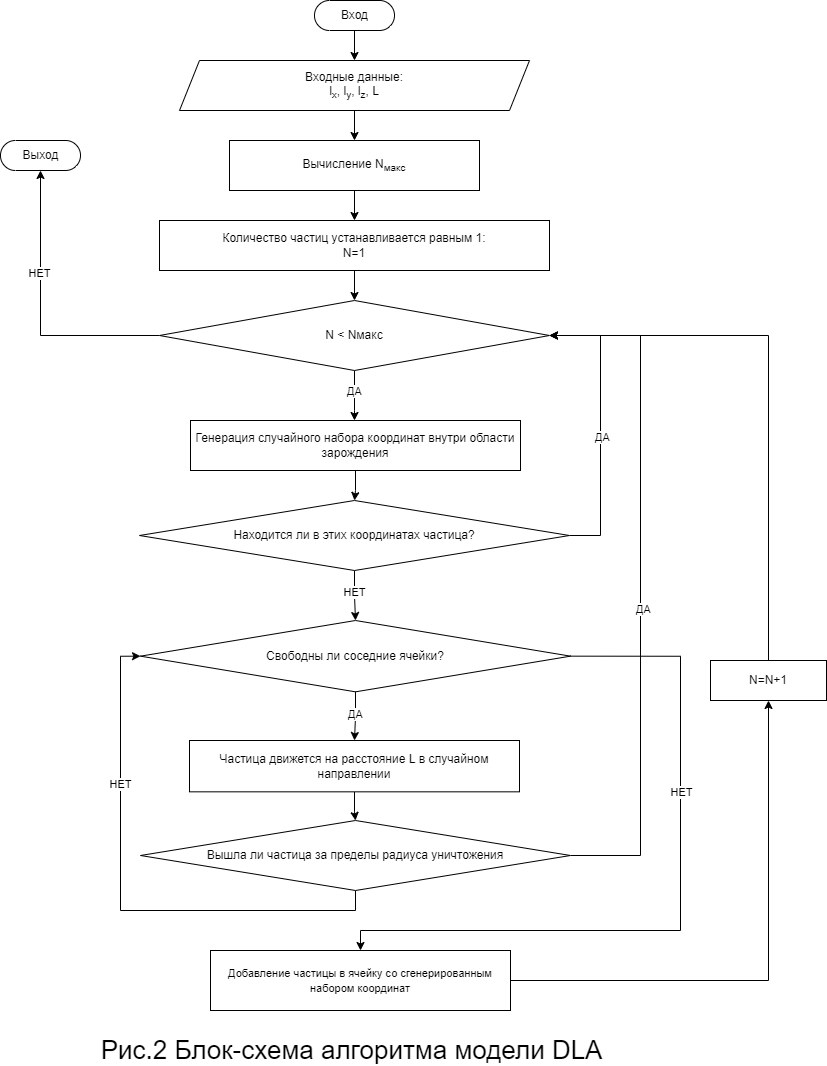

The diagram above was exported from draw.io. Its source (the exported page's mxGraphModel, read from the mxfile embedded in the PNG):
<mxGraphModel dx="2720" dy="1378" grid="1" gridSize="10" guides="1" tooltips="1" connect="1" arrows="1" fold="1" page="1" pageScale="1" pageWidth="827" pageHeight="1169" math="0" shadow="0">
  <root>
    <mxCell id="0" />
    <mxCell id="1" parent="0" />
    <mxCell id="diLJuRe93jDLCMfD84LD-23" style="edgeStyle=orthogonalEdgeStyle;rounded=0;orthogonalLoop=1;jettySize=auto;html=1;exitX=1;exitY=0.5;exitDx=0;exitDy=0;entryX=1;entryY=0.5;entryDx=0;entryDy=0;" parent="1" source="diLJuRe93jDLCMfD84LD-21" target="diLJuRe93jDLCMfD84LD-10" edge="1">
      <mxGeometry relative="1" as="geometry">
        <mxPoint x="680" y="400" as="targetPoint" />
        <Array as="points">
          <mxPoint x="660" y="595" />
          <mxPoint x="660" y="395" />
        </Array>
      </mxGeometry>
    </mxCell>
    <mxCell id="diLJuRe93jDLCMfD84LD-25" value="ДА" style="edgeLabel;html=1;align=center;verticalAlign=middle;resizable=0;points=[];" parent="diLJuRe93jDLCMfD84LD-23" vertex="1" connectable="0">
      <mxGeometry x="0.1513" y="-1" relative="1" as="geometry">
        <mxPoint y="32" as="offset" />
      </mxGeometry>
    </mxCell>
    <mxCell id="diLJuRe93jDLCMfD84LD-5" value="" style="edgeStyle=orthogonalEdgeStyle;rounded=0;orthogonalLoop=1;jettySize=auto;html=1;" parent="1" source="diLJuRe93jDLCMfD84LD-3" target="diLJuRe93jDLCMfD84LD-4" edge="1">
      <mxGeometry relative="1" as="geometry" />
    </mxCell>
    <mxCell id="diLJuRe93jDLCMfD84LD-3" value="Вход" style="html=1;dashed=0;whitespace=wrap;shape=mxgraph.dfd.start" parent="1" vertex="1">
      <mxGeometry x="374" y="60" width="80" height="30" as="geometry" />
    </mxCell>
    <mxCell id="diLJuRe93jDLCMfD84LD-7" value="" style="edgeStyle=orthogonalEdgeStyle;rounded=0;orthogonalLoop=1;jettySize=auto;html=1;" parent="1" source="diLJuRe93jDLCMfD84LD-4" target="diLJuRe93jDLCMfD84LD-6" edge="1">
      <mxGeometry relative="1" as="geometry" />
    </mxCell>
    <mxCell id="diLJuRe93jDLCMfD84LD-4" value="Входные данные:&lt;br&gt;l&lt;sub&gt;x&lt;/sub&gt;, l&lt;sub&gt;y&lt;/sub&gt;, l&lt;sub&gt;z&lt;/sub&gt;, L" style="shape=parallelogram;perimeter=parallelogramPerimeter;whiteSpace=wrap;html=1;fixedSize=1;dashed=0;" parent="1" vertex="1">
      <mxGeometry x="239" y="120" width="350" height="50" as="geometry" />
    </mxCell>
    <mxCell id="diLJuRe93jDLCMfD84LD-9" value="" style="edgeStyle=orthogonalEdgeStyle;rounded=0;orthogonalLoop=1;jettySize=auto;html=1;" parent="1" source="diLJuRe93jDLCMfD84LD-6" target="diLJuRe93jDLCMfD84LD-8" edge="1">
      <mxGeometry relative="1" as="geometry" />
    </mxCell>
    <mxCell id="diLJuRe93jDLCMfD84LD-6" value="Вычисление N&lt;sub&gt;макс&lt;/sub&gt;" style="whiteSpace=wrap;html=1;dashed=0;" parent="1" vertex="1">
      <mxGeometry x="289" y="200" width="250" height="50" as="geometry" />
    </mxCell>
    <mxCell id="diLJuRe93jDLCMfD84LD-11" value="" style="edgeStyle=orthogonalEdgeStyle;rounded=0;orthogonalLoop=1;jettySize=auto;html=1;" parent="1" source="diLJuRe93jDLCMfD84LD-8" target="diLJuRe93jDLCMfD84LD-10" edge="1">
      <mxGeometry relative="1" as="geometry" />
    </mxCell>
    <mxCell id="diLJuRe93jDLCMfD84LD-8" value="Количество частиц устанавливается равным 1:&lt;br&gt;N=1" style="whiteSpace=wrap;html=1;dashed=0;" parent="1" vertex="1">
      <mxGeometry x="219" y="280" width="390" height="50" as="geometry" />
    </mxCell>
    <mxCell id="diLJuRe93jDLCMfD84LD-15" style="edgeStyle=orthogonalEdgeStyle;rounded=0;orthogonalLoop=1;jettySize=auto;html=1;exitX=0;exitY=0.5;exitDx=0;exitDy=0;entryX=0.5;entryY=0.5;entryDx=0;entryDy=15;entryPerimeter=0;" parent="1" source="diLJuRe93jDLCMfD84LD-10" target="diLJuRe93jDLCMfD84LD-14" edge="1">
      <mxGeometry relative="1" as="geometry" />
    </mxCell>
    <mxCell id="diLJuRe93jDLCMfD84LD-16" value="НЕТ" style="edgeLabel;html=1;align=center;verticalAlign=middle;resizable=0;points=[];" parent="diLJuRe93jDLCMfD84LD-15" vertex="1" connectable="0">
      <mxGeometry x="0.2782" y="2" relative="1" as="geometry">
        <mxPoint as="offset" />
      </mxGeometry>
    </mxCell>
    <mxCell id="diLJuRe93jDLCMfD84LD-43" style="edgeStyle=orthogonalEdgeStyle;rounded=0;orthogonalLoop=1;jettySize=auto;html=1;exitX=0.5;exitY=1;exitDx=0;exitDy=0;entryX=0.5;entryY=0;entryDx=0;entryDy=0;fontSize=11;" parent="1" source="diLJuRe93jDLCMfD84LD-10" target="diLJuRe93jDLCMfD84LD-17" edge="1">
      <mxGeometry relative="1" as="geometry">
        <Array as="points">
          <mxPoint x="414" y="470" />
          <mxPoint x="414" y="470" />
        </Array>
      </mxGeometry>
    </mxCell>
    <mxCell id="diLJuRe93jDLCMfD84LD-44" value="ДА" style="edgeLabel;html=1;align=center;verticalAlign=middle;resizable=0;points=[];fontSize=11;" parent="diLJuRe93jDLCMfD84LD-43" vertex="1" connectable="0">
      <mxGeometry x="-0.2722" y="-1" relative="1" as="geometry">
        <mxPoint y="2" as="offset" />
      </mxGeometry>
    </mxCell>
    <mxCell id="diLJuRe93jDLCMfD84LD-10" value="N &amp;lt; Nмакс" style="rhombus;whiteSpace=wrap;html=1;dashed=0;" parent="1" vertex="1">
      <mxGeometry x="219" y="360" width="390" height="70" as="geometry" />
    </mxCell>
    <mxCell id="diLJuRe93jDLCMfD84LD-14" value="Выход" style="html=1;dashed=0;whitespace=wrap;shape=mxgraph.dfd.start" parent="1" vertex="1">
      <mxGeometry x="60" y="200" width="80" height="30" as="geometry" />
    </mxCell>
    <mxCell id="diLJuRe93jDLCMfD84LD-22" value="" style="edgeStyle=orthogonalEdgeStyle;rounded=0;orthogonalLoop=1;jettySize=auto;html=1;" parent="1" source="diLJuRe93jDLCMfD84LD-17" target="diLJuRe93jDLCMfD84LD-21" edge="1">
      <mxGeometry relative="1" as="geometry" />
    </mxCell>
    <mxCell id="diLJuRe93jDLCMfD84LD-17" value="Генерация случайного набора координат внутри области зарождения" style="whiteSpace=wrap;html=1;dashed=0;" parent="1" vertex="1">
      <mxGeometry x="250" y="480" width="330" height="50" as="geometry" />
    </mxCell>
    <mxCell id="diLJuRe93jDLCMfD84LD-27" value="" style="edgeStyle=orthogonalEdgeStyle;rounded=0;orthogonalLoop=1;jettySize=auto;html=1;" parent="1" source="diLJuRe93jDLCMfD84LD-21" target="diLJuRe93jDLCMfD84LD-26" edge="1">
      <mxGeometry relative="1" as="geometry" />
    </mxCell>
    <mxCell id="diLJuRe93jDLCMfD84LD-35" value="НЕТ" style="edgeLabel;html=1;align=center;verticalAlign=middle;resizable=0;points=[];fontSize=11;" parent="diLJuRe93jDLCMfD84LD-27" vertex="1" connectable="0">
      <mxGeometry x="-0.2798" y="-4" relative="1" as="geometry">
        <mxPoint x="3" y="3" as="offset" />
      </mxGeometry>
    </mxCell>
    <mxCell id="diLJuRe93jDLCMfD84LD-21" value="Находится ли в этих координатах частица?" style="rhombus;whiteSpace=wrap;html=1;dashed=0;" parent="1" vertex="1">
      <mxGeometry x="199" y="560" width="430" height="70" as="geometry" />
    </mxCell>
    <mxCell id="diLJuRe93jDLCMfD84LD-39" value="" style="edgeStyle=orthogonalEdgeStyle;rounded=0;orthogonalLoop=1;jettySize=auto;html=1;fontSize=11;" parent="1" source="diLJuRe93jDLCMfD84LD-26" target="diLJuRe93jDLCMfD84LD-38" edge="1">
      <mxGeometry relative="1" as="geometry" />
    </mxCell>
    <mxCell id="diLJuRe93jDLCMfD84LD-41" value="ДА" style="edgeLabel;html=1;align=center;verticalAlign=middle;resizable=0;points=[];fontSize=11;" parent="diLJuRe93jDLCMfD84LD-39" vertex="1" connectable="0">
      <mxGeometry x="-0.2958" y="1" relative="1" as="geometry">
        <mxPoint x="-2" y="4" as="offset" />
      </mxGeometry>
    </mxCell>
    <mxCell id="diLJuRe93jDLCMfD84LD-54" style="edgeStyle=orthogonalEdgeStyle;rounded=0;orthogonalLoop=1;jettySize=auto;html=1;exitX=1;exitY=0.5;exitDx=0;exitDy=0;fontSize=11;entryX=0.5;entryY=0;entryDx=0;entryDy=0;" parent="1" source="diLJuRe93jDLCMfD84LD-26" target="diLJuRe93jDLCMfD84LD-52" edge="1">
      <mxGeometry relative="1" as="geometry">
        <mxPoint x="460" y="980" as="targetPoint" />
        <Array as="points">
          <mxPoint x="740" y="716" />
          <mxPoint x="740" y="990" />
          <mxPoint x="420" y="990" />
        </Array>
      </mxGeometry>
    </mxCell>
    <mxCell id="diLJuRe93jDLCMfD84LD-55" value="НЕТ" style="edgeLabel;html=1;align=center;verticalAlign=middle;resizable=0;points=[];fontSize=11;" parent="diLJuRe93jDLCMfD84LD-54" vertex="1" connectable="0">
      <mxGeometry x="-0.3797" y="4" relative="1" as="geometry">
        <mxPoint x="-4" y="20" as="offset" />
      </mxGeometry>
    </mxCell>
    <mxCell id="diLJuRe93jDLCMfD84LD-26" value="Свободны ли соседние ячейки?" style="rhombus;whiteSpace=wrap;html=1;dashed=0;" parent="1" vertex="1">
      <mxGeometry x="200" y="680" width="430" height="71.33" as="geometry" />
    </mxCell>
    <mxCell id="diLJuRe93jDLCMfD84LD-46" value="" style="edgeStyle=orthogonalEdgeStyle;rounded=0;orthogonalLoop=1;jettySize=auto;html=1;fontSize=11;" parent="1" source="diLJuRe93jDLCMfD84LD-38" target="diLJuRe93jDLCMfD84LD-45" edge="1">
      <mxGeometry relative="1" as="geometry" />
    </mxCell>
    <mxCell id="diLJuRe93jDLCMfD84LD-38" value="Частица движется на расстояние L в случайном направлении" style="whiteSpace=wrap;html=1;dashed=0;" parent="1" vertex="1">
      <mxGeometry x="249" y="800" width="330" height="51.33" as="geometry" />
    </mxCell>
    <mxCell id="diLJuRe93jDLCMfD84LD-47" style="edgeStyle=orthogonalEdgeStyle;rounded=0;orthogonalLoop=1;jettySize=auto;html=1;exitX=0.5;exitY=1;exitDx=0;exitDy=0;fontSize=11;entryX=0;entryY=0.5;entryDx=0;entryDy=0;" parent="1" source="diLJuRe93jDLCMfD84LD-45" target="diLJuRe93jDLCMfD84LD-26" edge="1">
      <mxGeometry relative="1" as="geometry">
        <mxPoint x="110" y="620" as="targetPoint" />
      </mxGeometry>
    </mxCell>
    <mxCell id="diLJuRe93jDLCMfD84LD-48" value="НЕТ" style="edgeLabel;html=1;align=center;verticalAlign=middle;resizable=0;points=[];fontSize=11;" parent="diLJuRe93jDLCMfD84LD-47" vertex="1" connectable="0">
      <mxGeometry x="0.0594" y="1" relative="1" as="geometry">
        <mxPoint y="-102" as="offset" />
      </mxGeometry>
    </mxCell>
    <mxCell id="diLJuRe93jDLCMfD84LD-49" style="edgeStyle=orthogonalEdgeStyle;rounded=0;orthogonalLoop=1;jettySize=auto;html=1;exitX=1;exitY=0.5;exitDx=0;exitDy=0;fontSize=11;entryX=1;entryY=0.5;entryDx=0;entryDy=0;" parent="1" source="diLJuRe93jDLCMfD84LD-45" target="diLJuRe93jDLCMfD84LD-10" edge="1">
      <mxGeometry relative="1" as="geometry">
        <mxPoint x="610" y="400" as="targetPoint" />
        <Array as="points">
          <mxPoint x="700" y="915" />
          <mxPoint x="700" y="395" />
        </Array>
      </mxGeometry>
    </mxCell>
    <mxCell id="diLJuRe93jDLCMfD84LD-50" value="ДА" style="edgeLabel;html=1;align=center;verticalAlign=middle;resizable=0;points=[];fontSize=11;" parent="diLJuRe93jDLCMfD84LD-49" vertex="1" connectable="0">
      <mxGeometry x="-0.1357" y="-2" relative="1" as="geometry">
        <mxPoint y="-22" as="offset" />
      </mxGeometry>
    </mxCell>
    <mxCell id="diLJuRe93jDLCMfD84LD-45" value="Вышла ли частица за пределы радиуса уничтожения" style="rhombus;whiteSpace=wrap;html=1;dashed=0;" parent="1" vertex="1">
      <mxGeometry x="200" y="880" width="430" height="70" as="geometry" />
    </mxCell>
    <mxCell id="diLJuRe93jDLCMfD84LD-57" value="" style="edgeStyle=orthogonalEdgeStyle;rounded=0;orthogonalLoop=1;jettySize=auto;html=1;fontSize=11;" parent="1" source="diLJuRe93jDLCMfD84LD-52" target="diLJuRe93jDLCMfD84LD-56" edge="1">
      <mxGeometry relative="1" as="geometry" />
    </mxCell>
    <mxCell id="diLJuRe93jDLCMfD84LD-52" value="&lt;span style=&quot;font-size: 11px&quot;&gt;Добавление частицы в ячейку со сгенерированным набором координат&lt;/span&gt;" style="whiteSpace=wrap;html=1;dashed=0;" parent="1" vertex="1">
      <mxGeometry x="270" y="1010" width="300" height="60" as="geometry" />
    </mxCell>
    <mxCell id="diLJuRe93jDLCMfD84LD-58" style="edgeStyle=orthogonalEdgeStyle;rounded=0;orthogonalLoop=1;jettySize=auto;html=1;exitX=0.5;exitY=0;exitDx=0;exitDy=0;entryX=1;entryY=0.5;entryDx=0;entryDy=0;fontSize=11;" parent="1" source="diLJuRe93jDLCMfD84LD-56" target="diLJuRe93jDLCMfD84LD-10" edge="1">
      <mxGeometry relative="1" as="geometry" />
    </mxCell>
    <mxCell id="diLJuRe93jDLCMfD84LD-56" value="N=N+1" style="whiteSpace=wrap;html=1;dashed=0;" parent="1" vertex="1">
      <mxGeometry x="770" y="720" width="116" height="40" as="geometry" />
    </mxCell>
    <mxCell id="LwWSL9RPSlt_Ow1b0oS4-1" value="&lt;font style=&quot;font-size: 26px&quot;&gt;Рис.2 Блок-схема алгоритма модели DLA&amp;nbsp;&lt;/font&gt;" style="text;html=1;align=center;verticalAlign=middle;resizable=0;points=[];autosize=1;strokeColor=none;fillColor=none;fontSize=13;fontColor=#000000;" vertex="1" parent="1">
      <mxGeometry x="154" y="1095" width="520" height="30" as="geometry" />
    </mxCell>
  </root>
</mxGraphModel>